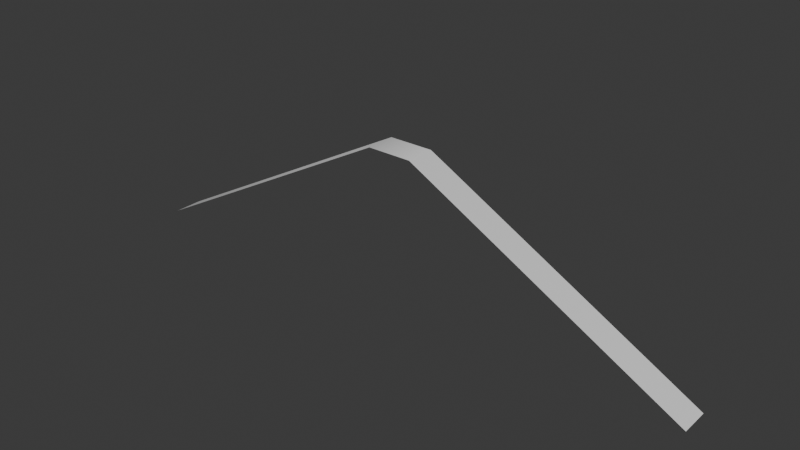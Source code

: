 # Source: Minimum_Generator.blend  (saved by Blender 4.2.67; exported with 4.5.12 LTS)
import bpy
from mathutils import Matrix  # noqa: F401  (used for matrix-valued properties, if any)

bpy.ops.wm.read_factory_settings(use_empty=True)
scene = bpy.context.scene
scene.name = 'Scene'

# ---- collections
col_collection = bpy.data.collections.new('Collection'); scene.collection.children.link(col_collection)

# ---- materials (node trees are filled in below, after node groups)
mat_material = bpy.data.materials.new('Material')
mat_material.alpha_threshold = 0.0
mat_material.roughness = 0.5
mat_material.line_color = (0.0, 0.0, 0.0, 1.0)

# ---- material node trees
mat_material.use_nodes = True; mat_material.node_tree.nodes.clear()
_N = mat_material.node_tree.nodes; _L = mat_material.node_tree.links
n0 = _N.new('ShaderNodeOutputMaterial'); n0.name = 'Material Output'; n0.location = (300, 300)
n1 = _N.new('ShaderNodeBsdfPrincipled'); n1.name = 'Principled BSDF'; n1.location = (10, 300)
n1.inputs[3].default_value = 1.45
_L.new(n1.outputs[0], n0.inputs[0])
n0.is_active_output = True

# ---- world
world_world = bpy.data.worlds.new('World'); scene.world = world_world
world_world.use_nodes = True; world_world.node_tree.nodes.clear()
_N = world_world.node_tree.nodes; _L = world_world.node_tree.links
n0 = _N.new('ShaderNodeOutputWorld'); n0.name = 'World Output'; n0.location = (300, 300)
n1 = _N.new('ShaderNodeBackground'); n1.name = 'Background'; n1.location = (10, 300)
n1.inputs[0].default_value = (0.05088, 0.05088, 0.05088, 1.0)
_L.new(n1.outputs[0], n0.inputs[0])
n0.is_active_output = True
world_world.color = (0.05088, 0.05088, 0.05088)
world_world.sun_shadow_jitter_overblur = 0.0

# ---- meshes
me_cube = bpy.data.meshes.new('Cube')
me_cube.from_pydata([(-10.0, 1.0, -5.0), (-10.0, 0.0, -5.0), (-0.75, 1.0, 0.0), (-0.75, 0.0, 0.0), (0.75, 1.0, 0.0), (0.75, 0.0, 0.0), (10.0, 1.0, -5.0), (10.0, 0.0, -5.0)], [], [(5, 4, 2, 3), (3, 2, 0, 1), (4, 5, 7, 6)])
me_cube.polygons.foreach_set('use_smooth', [True] * 3)
_uv = me_cube.uv_layers.new(name='UVMap')
_uv.uv.foreach_set('vector', [-1.788e-08, 1.0, 1.0, 1.0, 1.0, 5.033e-08, 5.762e-08, 4.35e-15, 5.762e-08, 4.35e-15, 1.0, 5.033e-08, 1.0, 5.033e-08, 5.762e-08, 4.35e-15, 1.0, 1.0, -1.788e-08, 1.0, -1.788e-08, 1.0, 1.0, 1.0])
me_cube.materials.append(mat_material)
me_cube.use_mirror_vertex_groups = False
me_cube.update()

# ---- objects
ob_spline = bpy.data.objects.new('Spline', me_cube)

# ---- transforms, parenting, visibility, modifiers, constraints
ob_spline.location = (0.0, 0.0, 0.0)
ob_spline.lock_rotations_4d = False
ob_spline.empty_display_type = 'ARROWS'
ob_spline.lineart.crease_threshold = 0.0

# ---- collection membership
col_collection.objects.link(ob_spline)

# ---- scene / render settings (as saved in the file)
scene.frame_start = 1; scene.frame_end = 80; scene.frame_set(0)
scene.render.engine = 'BLENDER_EEVEE_NEXT'
bpy.context.view_layer.update()

# ---- added for rendering (the .blend has no active camera and no usable light): camera, sun
cam_auto = bpy.data.cameras.new('AutoCamera')
cam_auto.lens = 50.0
cam_auto.sensor_width = 36.0
cam_auto.clip_end = 1000.0
ob_auto_camera = bpy.data.objects.new('AutoCamera', cam_auto)
scene.collection.objects.link(ob_auto_camera)
ob_auto_camera.location = (19.0964, -22.4157, 12.7771)
ob_auto_camera.rotation_euler = (1.09748, -7.21219e-08, 0.694738)
scene.camera = ob_auto_camera
light_auto_sun = bpy.data.lights.new('AutoSun', 'SUN')
light_auto_sun.energy = 3.0
light_auto_sun.angle = 0.0523599
ob_auto_sun = bpy.data.objects.new('AutoSun', light_auto_sun)
scene.collection.objects.link(ob_auto_sun)
ob_auto_sun.rotation_euler = (0.872665, 0.174533, 0.523599)
bpy.context.view_layer.update()
